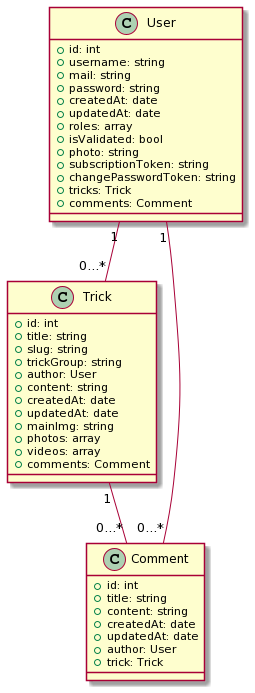

The diagram above was rendered by PlantUML. Its source (embedded in the PNG):
@startuml
class User{
 +id: int
 +username: string
 +mail: string
 +password: string
 +createdAt: date
 +updatedAt: date
 +roles: array
 +isValidated: bool
 +photo: string
 +subscriptionToken: string
 +changePasswordToken: string
 +tricks: Trick
 +comments: Comment
}
class Trick{
 +id: int
 +title: string
 +slug: string
 +trickGroup: string
 +author: User
 +content: string
 +createdAt: date
 +updatedAt: date
 +mainImg: string
 +photos: array
 +videos: array
 +comments: Comment
}
class Comment{
 +id: int
 +title: string
 +content: string
 +createdAt: date
 +updatedAt: date
 +author: User
 +trick: Trick
}
Trick "1" -- "0...*" Comment
User "1" -- "0...*" Trick
User "1" -- "0...*" Comment
@enduml